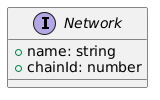

The diagram above was rendered by PlantUML. Its source (embedded in the PNG):
@startuml
interface Network {
  + name: string
  + chainId: number
}
@enduml